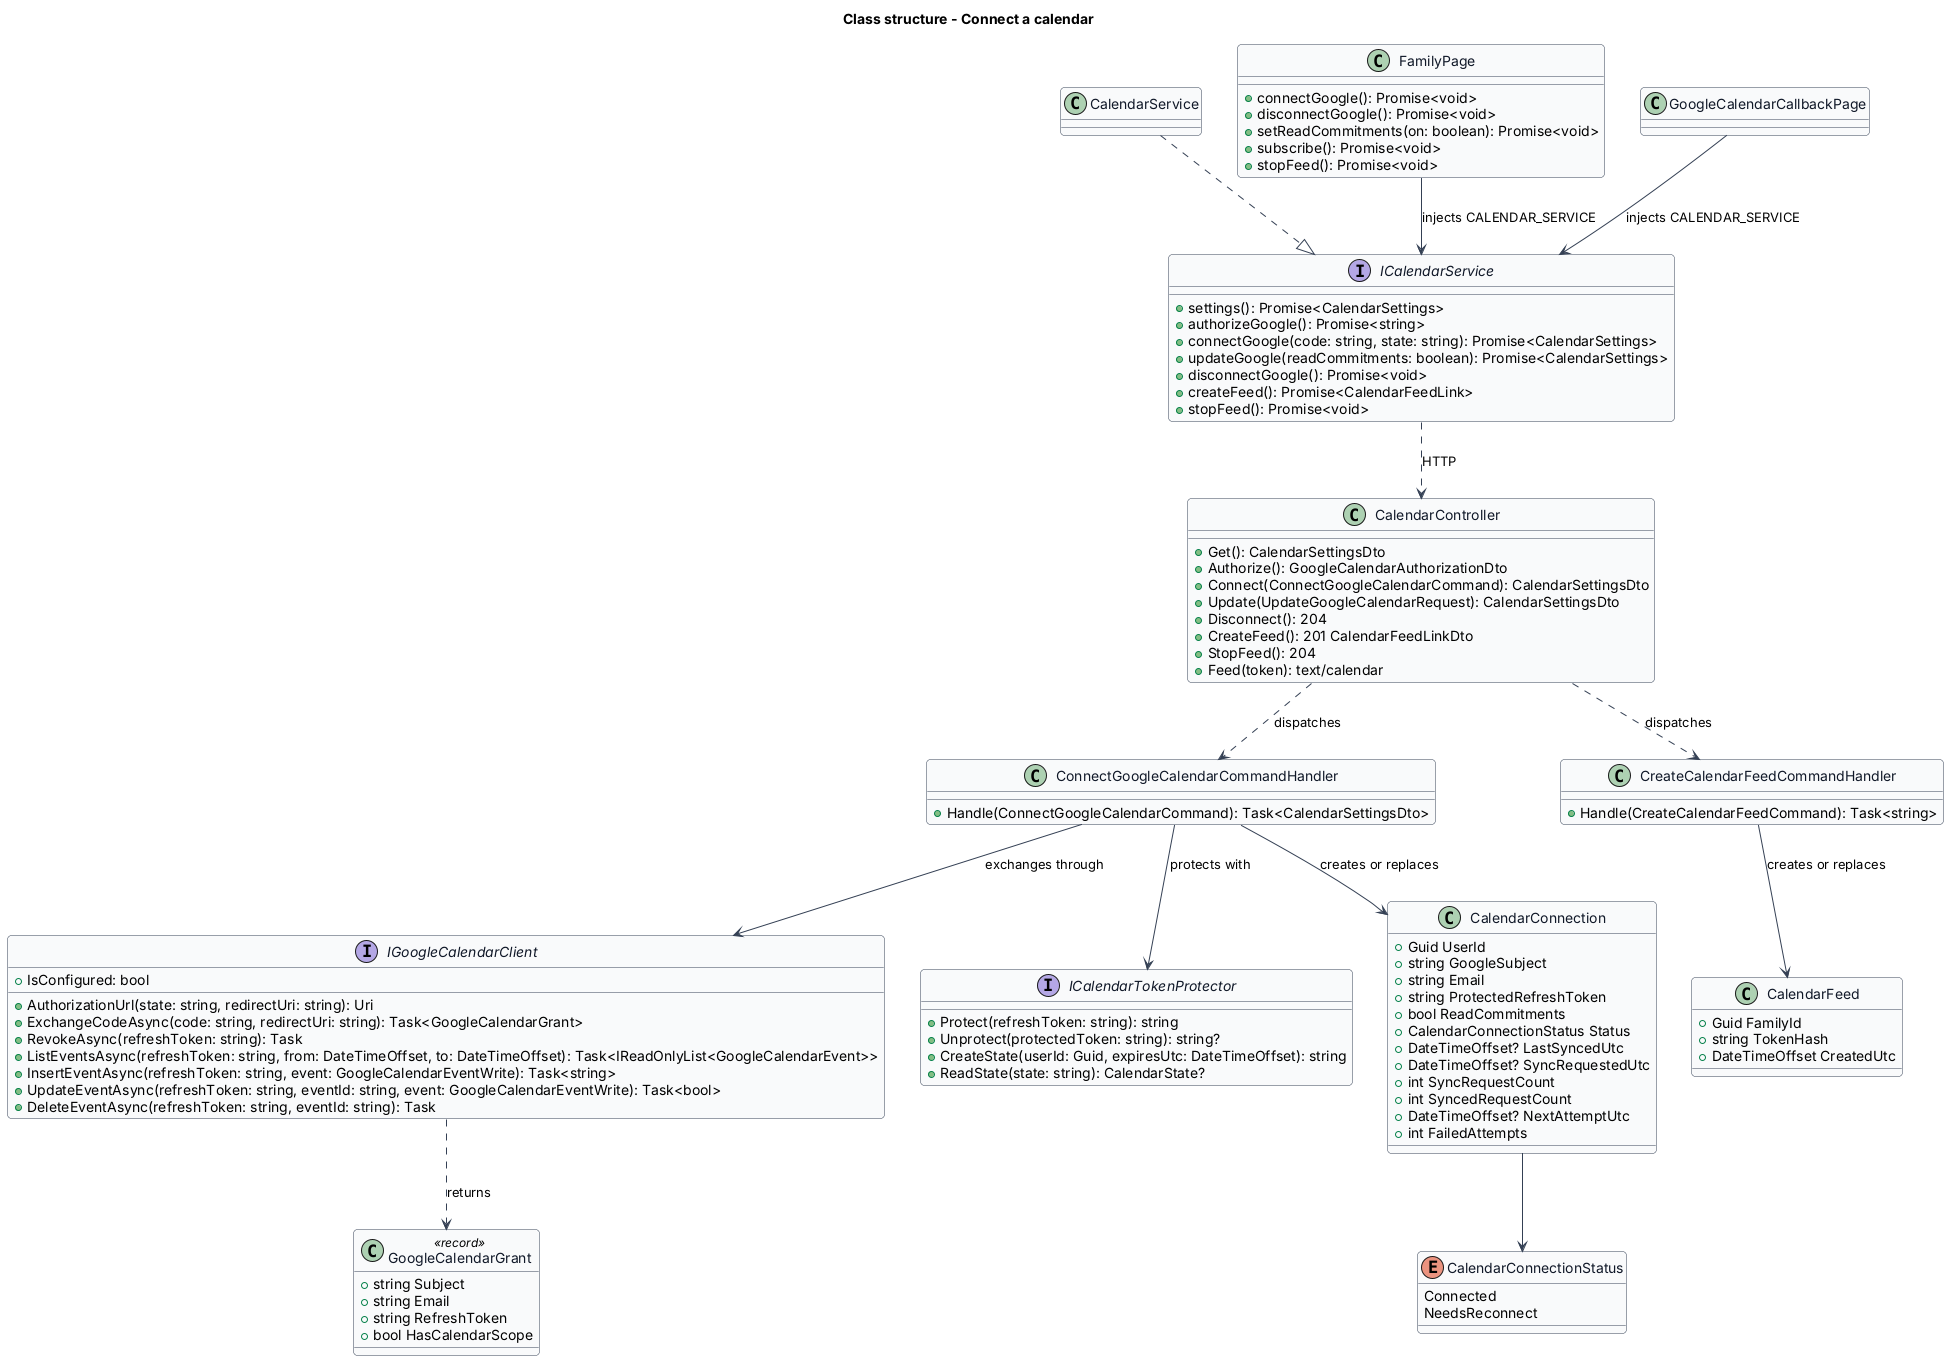

The diagram above was rendered by PlantUML. Its source (embedded in the PNG):
@startuml
skinparam backgroundColor #FFFFFF
skinparam shadowing false
skinparam roundcorner 8
skinparam defaultFontName Arial
skinparam ArrowColor #344054
skinparam class {
  BorderColor #344054
  FontColor #101828
  BackgroundColor #F9FAFB
}
title Class structure - Connect a calendar

interface ICalendarService {
  +settings(): Promise<CalendarSettings>
  +authorizeGoogle(): Promise<string>
  +connectGoogle(code: string, state: string): Promise<CalendarSettings>
  +updateGoogle(readCommitments: boolean): Promise<CalendarSettings>
  +disconnectGoogle(): Promise<void>
  +createFeed(): Promise<CalendarFeedLink>
  +stopFeed(): Promise<void>
}
class CalendarService
class FamilyPage {
  +connectGoogle(): Promise<void>
  +disconnectGoogle(): Promise<void>
  +setReadCommitments(on: boolean): Promise<void>
  +subscribe(): Promise<void>
  +stopFeed(): Promise<void>
}
class GoogleCalendarCallbackPage
class CalendarController {
  +Get(): CalendarSettingsDto
  +Authorize(): GoogleCalendarAuthorizationDto
  +Connect(ConnectGoogleCalendarCommand): CalendarSettingsDto
  +Update(UpdateGoogleCalendarRequest): CalendarSettingsDto
  +Disconnect(): 204
  +CreateFeed(): 201 CalendarFeedLinkDto
  +StopFeed(): 204
  +Feed(token): text/calendar
}
class ConnectGoogleCalendarCommandHandler {
  +Handle(ConnectGoogleCalendarCommand): Task<CalendarSettingsDto>
}
class CreateCalendarFeedCommandHandler {
  +Handle(CreateCalendarFeedCommand): Task<string>
}
interface IGoogleCalendarClient {
  +IsConfigured: bool
  +AuthorizationUrl(state: string, redirectUri: string): Uri
  +ExchangeCodeAsync(code: string, redirectUri: string): Task<GoogleCalendarGrant>
  +RevokeAsync(refreshToken: string): Task
  +ListEventsAsync(refreshToken: string, from: DateTimeOffset, to: DateTimeOffset): Task<IReadOnlyList<GoogleCalendarEvent>>
  +InsertEventAsync(refreshToken: string, event: GoogleCalendarEventWrite): Task<string>
  +UpdateEventAsync(refreshToken: string, eventId: string, event: GoogleCalendarEventWrite): Task<bool>
  +DeleteEventAsync(refreshToken: string, eventId: string): Task
}
class GoogleCalendarGrant <<record>> {
  +string Subject
  +string Email
  +string RefreshToken
  +bool HasCalendarScope
}
interface ICalendarTokenProtector {
  +Protect(refreshToken: string): string
  +Unprotect(protectedToken: string): string?
  +CreateState(userId: Guid, expiresUtc: DateTimeOffset): string
  +ReadState(state: string): CalendarState?
}
class CalendarConnection {
  +Guid UserId
  +string GoogleSubject
  +string Email
  +string ProtectedRefreshToken
  +bool ReadCommitments
  +CalendarConnectionStatus Status
  +DateTimeOffset? LastSyncedUtc
  +DateTimeOffset? SyncRequestedUtc
  +int SyncRequestCount
  +int SyncedRequestCount
  +DateTimeOffset? NextAttemptUtc
  +int FailedAttempts
}
class CalendarFeed {
  +Guid FamilyId
  +string TokenHash
  +DateTimeOffset CreatedUtc
}
enum CalendarConnectionStatus {
  Connected
  NeedsReconnect
}
CalendarService ..|> ICalendarService
FamilyPage --> ICalendarService : injects CALENDAR_SERVICE
GoogleCalendarCallbackPage --> ICalendarService : injects CALENDAR_SERVICE
ICalendarService ..> CalendarController : HTTP
CalendarController ..> ConnectGoogleCalendarCommandHandler : dispatches
CalendarController ..> CreateCalendarFeedCommandHandler : dispatches
ConnectGoogleCalendarCommandHandler --> IGoogleCalendarClient : exchanges through
ConnectGoogleCalendarCommandHandler --> ICalendarTokenProtector : protects with
IGoogleCalendarClient ..> GoogleCalendarGrant : returns
ConnectGoogleCalendarCommandHandler --> CalendarConnection : creates or replaces
CalendarConnection --> CalendarConnectionStatus
CreateCalendarFeedCommandHandler --> CalendarFeed : creates or replaces
@enduml